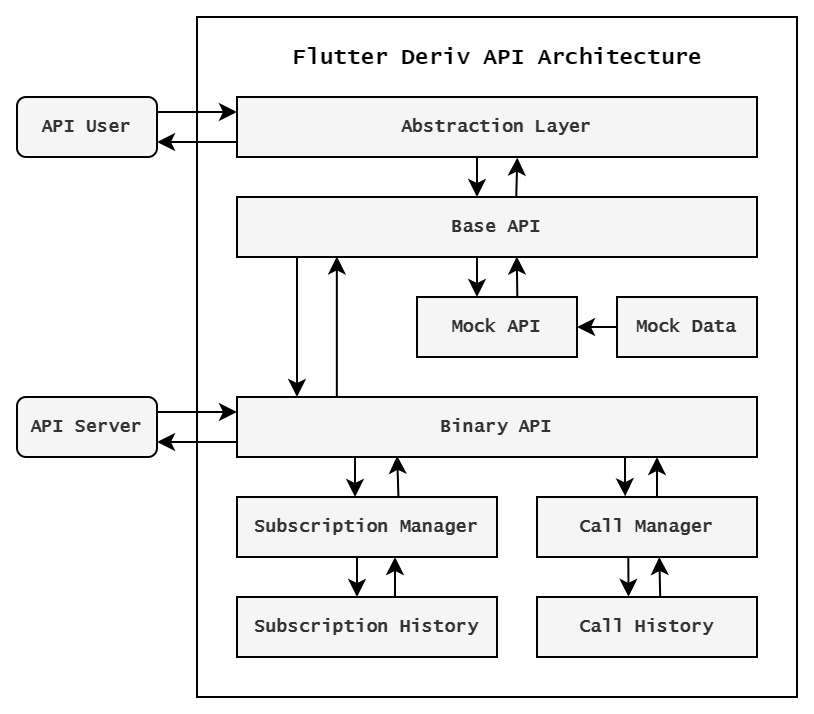

The diagram above was exported from draw.io. Its source (the exported page's mxGraphModel, read from the mxfile embedded in the PNG):
<mxGraphModel dx="1086" dy="806" grid="1" gridSize="10" guides="1" tooltips="1" connect="1" arrows="1" fold="1" page="1" pageScale="1" pageWidth="1169" pageHeight="827" background="none" math="0" shadow="0">
  <root>
    <mxCell id="0" />
    <mxCell id="1" parent="0" />
    <mxCell id="IikgNFsKdJetr8nfwV8X-1" value="" style="rounded=0;whiteSpace=wrap;html=1;" parent="1" vertex="1">
      <mxGeometry x="130" y="40" width="300" height="340" as="geometry" />
    </mxCell>
    <mxCell id="-gPOfB9MVW1tbP32ZTXL-7" style="edgeStyle=orthogonalEdgeStyle;rounded=0;orthogonalLoop=1;jettySize=auto;html=1;shadow=0;fontFamily=Lucida Console;fontSize=9;fontColor=#333333;fontStyle=1;strokeWidth=1;fillColor=#f5f5f5;gradientColor=none;glass=0;labelBackgroundColor=none;labelBorderColor=none;exitX=0.192;exitY=0.007;exitDx=0;exitDy=0;exitPerimeter=0;entryX=0.192;entryY=0.991;entryDx=0;entryDy=0;entryPerimeter=0;" parent="1" source="-gPOfB9MVW1tbP32ZTXL-1" target="-gPOfB9MVW1tbP32ZTXL-4" edge="1">
      <mxGeometry relative="1" as="geometry">
        <Array as="points" />
        <mxPoint x="197" y="161" as="targetPoint" />
      </mxGeometry>
    </mxCell>
    <mxCell id="-mLROIuDFTNx32CG_Ay0-12" style="edgeStyle=orthogonalEdgeStyle;rounded=0;orthogonalLoop=1;jettySize=auto;html=1;entryX=1;entryY=0.75;entryDx=0;entryDy=0;fontFamily=Lucida Console;fontSize=9;fontColor=#333333;exitX=0;exitY=0.75;exitDx=0;exitDy=0;" parent="1" source="-gPOfB9MVW1tbP32ZTXL-1" target="-mLROIuDFTNx32CG_Ay0-10" edge="1">
      <mxGeometry relative="1" as="geometry">
        <Array as="points" />
        <mxPoint x="130" y="252.5" as="targetPoint" />
      </mxGeometry>
    </mxCell>
    <mxCell id="-gPOfB9MVW1tbP32ZTXL-1" value="Binary API" style="rounded=0;whiteSpace=wrap;html=1;shadow=0;fontFamily=Lucida Console;fontSize=9;fontColor=#333333;fontStyle=1;strokeWidth=1;fillColor=#f5f5f5;gradientColor=none;glass=0;labelBackgroundColor=none;labelBorderColor=none;" parent="1" vertex="1">
      <mxGeometry x="150" y="230" width="260" height="30" as="geometry" />
    </mxCell>
    <mxCell id="-gPOfB9MVW1tbP32ZTXL-8" style="edgeStyle=orthogonalEdgeStyle;rounded=0;orthogonalLoop=1;jettySize=auto;html=1;shadow=0;fontFamily=Lucida Console;fontSize=9;fontColor=#333333;fontStyle=1;strokeWidth=1;fillColor=#f5f5f5;gradientColor=none;glass=0;labelBackgroundColor=none;labelBorderColor=none;exitX=0.627;exitY=-0.008;exitDx=0;exitDy=0;exitPerimeter=0;entryX=0.538;entryY=0.992;entryDx=0;entryDy=0;entryPerimeter=0;" parent="1" source="-gPOfB9MVW1tbP32ZTXL-2" target="-gPOfB9MVW1tbP32ZTXL-4" edge="1">
      <mxGeometry relative="1" as="geometry">
        <Array as="points" />
      </mxGeometry>
    </mxCell>
    <mxCell id="-gPOfB9MVW1tbP32ZTXL-2" value="Mock API" style="rounded=0;whiteSpace=wrap;html=1;shadow=0;fontFamily=Lucida Console;fontSize=9;fontColor=#333333;fontStyle=1;strokeWidth=1;fillColor=#f5f5f5;gradientColor=none;glass=0;labelBackgroundColor=none;labelBorderColor=none;" parent="1" vertex="1">
      <mxGeometry x="240" y="180" width="80" height="30" as="geometry" />
    </mxCell>
    <mxCell id="-gPOfB9MVW1tbP32ZTXL-5" style="edgeStyle=orthogonalEdgeStyle;rounded=0;orthogonalLoop=1;jettySize=auto;html=1;shadow=0;fontFamily=Lucida Console;fontSize=9;fontColor=#333333;fontStyle=1;strokeWidth=1;fillColor=#f5f5f5;gradientColor=none;glass=0;labelBackgroundColor=none;labelBorderColor=none;" parent="1" source="-gPOfB9MVW1tbP32ZTXL-4" target="-gPOfB9MVW1tbP32ZTXL-1" edge="1">
      <mxGeometry relative="1" as="geometry">
        <Array as="points">
          <mxPoint x="180" y="200" />
          <mxPoint x="180" y="200" />
        </Array>
      </mxGeometry>
    </mxCell>
    <mxCell id="-gPOfB9MVW1tbP32ZTXL-9" style="edgeStyle=orthogonalEdgeStyle;rounded=0;orthogonalLoop=1;jettySize=auto;html=1;shadow=0;fontFamily=Lucida Console;fontSize=9;fontColor=#333333;fontStyle=1;strokeWidth=1;fillColor=#f5f5f5;gradientColor=none;glass=0;labelBackgroundColor=none;labelBorderColor=none;" parent="1" source="-gPOfB9MVW1tbP32ZTXL-4" edge="1">
      <mxGeometry relative="1" as="geometry">
        <Array as="points">
          <mxPoint x="270" y="170" />
          <mxPoint x="270" y="170" />
        </Array>
        <mxPoint x="270" y="180" as="targetPoint" />
      </mxGeometry>
    </mxCell>
    <mxCell id="AvHguyBFPsVBBAVkqfCw-10" style="edgeStyle=orthogonalEdgeStyle;rounded=0;orthogonalLoop=1;jettySize=auto;html=1;entryX=0.539;entryY=1.011;entryDx=0;entryDy=0;entryPerimeter=0;exitX=0.537;exitY=0.006;exitDx=0;exitDy=0;exitPerimeter=0;" parent="1" source="-gPOfB9MVW1tbP32ZTXL-4" target="-gPOfB9MVW1tbP32ZTXL-20" edge="1">
      <mxGeometry relative="1" as="geometry">
        <mxPoint x="290" y="128" as="sourcePoint" />
      </mxGeometry>
    </mxCell>
    <mxCell id="-gPOfB9MVW1tbP32ZTXL-4" value="Base API" style="rounded=0;whiteSpace=wrap;html=1;fontStyle=1;shadow=0;fontFamily=Lucida Console;fontSize=9;fontColor=#333333;strokeWidth=1;fillColor=#f5f5f5;gradientColor=none;glass=0;labelBackgroundColor=none;labelBorderColor=none;" parent="1" vertex="1">
      <mxGeometry x="150" y="130" width="260" height="30" as="geometry" />
    </mxCell>
    <mxCell id="AvHguyBFPsVBBAVkqfCw-5" style="edgeStyle=orthogonalEdgeStyle;rounded=0;orthogonalLoop=1;jettySize=auto;html=1;entryX=0;entryY=0.25;entryDx=0;entryDy=0;exitX=1;exitY=0.25;exitDx=0;exitDy=0;" parent="1" source="-gPOfB9MVW1tbP32ZTXL-18" target="-gPOfB9MVW1tbP32ZTXL-20" edge="1">
      <mxGeometry relative="1" as="geometry">
        <Array as="points" />
        <mxPoint x="130" y="87.51428571428573" as="sourcePoint" />
      </mxGeometry>
    </mxCell>
    <mxCell id="-gPOfB9MVW1tbP32ZTXL-18" value="API User" style="rounded=1;whiteSpace=wrap;html=1;shadow=0;fontFamily=Lucida Console;fontSize=9;fontColor=#333333;fontStyle=1;strokeWidth=1;fillColor=#f5f5f5;gradientColor=none;glass=0;labelBackgroundColor=none;labelBorderColor=none;comic=0;" parent="1" vertex="1">
      <mxGeometry x="40" y="80" width="70" height="30" as="geometry" />
    </mxCell>
    <mxCell id="AvHguyBFPsVBBAVkqfCw-6" style="edgeStyle=orthogonalEdgeStyle;rounded=0;orthogonalLoop=1;jettySize=auto;html=1;entryX=1;entryY=0.75;entryDx=0;entryDy=0;" parent="1" source="-gPOfB9MVW1tbP32ZTXL-20" target="-gPOfB9MVW1tbP32ZTXL-18" edge="1">
      <mxGeometry relative="1" as="geometry">
        <Array as="points">
          <mxPoint x="140" y="103" />
        </Array>
        <mxPoint x="130" y="102.5" as="targetPoint" />
      </mxGeometry>
    </mxCell>
    <mxCell id="AvHguyBFPsVBBAVkqfCw-9" style="edgeStyle=orthogonalEdgeStyle;rounded=0;orthogonalLoop=1;jettySize=auto;html=1;exitX=0.462;exitY=1.002;exitDx=0;exitDy=0;exitPerimeter=0;" parent="1" source="-gPOfB9MVW1tbP32ZTXL-20" edge="1">
      <mxGeometry relative="1" as="geometry">
        <mxPoint x="270" y="130" as="targetPoint" />
        <Array as="points">
          <mxPoint x="270" y="130" />
        </Array>
      </mxGeometry>
    </mxCell>
    <mxCell id="-gPOfB9MVW1tbP32ZTXL-20" value="Abstraction Layer" style="rounded=0;whiteSpace=wrap;html=1;shadow=0;fontFamily=Lucida Console;fontSize=9;fontColor=#333333;fontStyle=1;strokeWidth=1;fillColor=#f5f5f5;gradientColor=none;glass=0;labelBackgroundColor=none;labelBorderColor=none;" parent="1" vertex="1">
      <mxGeometry x="150" y="80" width="260" height="30" as="geometry" />
    </mxCell>
    <mxCell id="-mLROIuDFTNx32CG_Ay0-4" style="edgeStyle=orthogonalEdgeStyle;rounded=0;orthogonalLoop=1;jettySize=auto;html=1;fontFamily=Lucida Console;fontSize=9;fontColor=#333333;" parent="1" edge="1">
      <mxGeometry relative="1" as="geometry">
        <Array as="points">
          <mxPoint x="209" y="275" />
          <mxPoint x="209" y="275" />
        </Array>
        <mxPoint x="209" y="260" as="sourcePoint" />
        <mxPoint x="209" y="280" as="targetPoint" />
      </mxGeometry>
    </mxCell>
    <mxCell id="-mLROIuDFTNx32CG_Ay0-7" style="edgeStyle=orthogonalEdgeStyle;rounded=0;orthogonalLoop=1;jettySize=auto;html=1;fontFamily=Lucida Console;fontSize=9;fontColor=#333333;entryX=0.401;entryY=-0.012;entryDx=0;entryDy=0;entryPerimeter=0;" parent="1" target="-gPOfB9MVW1tbP32ZTXL-29" edge="1">
      <mxGeometry relative="1" as="geometry">
        <Array as="points">
          <mxPoint x="344" y="275" />
          <mxPoint x="344" y="275" />
        </Array>
        <mxPoint x="344" y="260" as="sourcePoint" />
        <mxPoint x="344" y="279" as="targetPoint" />
      </mxGeometry>
    </mxCell>
    <mxCell id="-mLROIuDFTNx32CG_Ay0-5" style="edgeStyle=orthogonalEdgeStyle;rounded=0;orthogonalLoop=1;jettySize=auto;html=1;entryX=0.308;entryY=0.981;entryDx=0;entryDy=0;entryPerimeter=0;fontFamily=Lucida Console;fontSize=9;fontColor=#333333;exitX=0.621;exitY=0.015;exitDx=0;exitDy=0;exitPerimeter=0;" parent="1" source="-gPOfB9MVW1tbP32ZTXL-28" target="-gPOfB9MVW1tbP32ZTXL-1" edge="1">
      <mxGeometry relative="1" as="geometry">
        <Array as="points" />
        <mxPoint x="239.96000000000004" y="260" as="targetPoint" />
      </mxGeometry>
    </mxCell>
    <mxCell id="shC_jcc84ZT0RpFHQINs-7" style="edgeStyle=orthogonalEdgeStyle;rounded=0;orthogonalLoop=1;jettySize=auto;html=1;exitX=0.453;exitY=0.964;exitDx=0;exitDy=0;exitPerimeter=0;" parent="1" source="-gPOfB9MVW1tbP32ZTXL-28" target="shC_jcc84ZT0RpFHQINs-1" edge="1">
      <mxGeometry relative="1" as="geometry">
        <mxPoint x="210" y="330" as="targetPoint" />
        <Array as="points">
          <mxPoint x="210" y="309" />
        </Array>
      </mxGeometry>
    </mxCell>
    <mxCell id="-gPOfB9MVW1tbP32ZTXL-28" value="Subscription Manager" style="rounded=0;fillColor=#f5f5f5;strokeColor=#000000;fontColor=#333333;gradientColor=none;strokeWidth=1;perimeterSpacing=0;shadow=0;glass=0;comic=0;fontStyle=1;labelBackgroundColor=none;labelBorderColor=none;html=1;fontSize=9;fontFamily=Lucida Console;whiteSpace=wrap;" parent="1" vertex="1">
      <mxGeometry x="150" y="280" width="130" height="30" as="geometry" />
    </mxCell>
    <mxCell id="shC_jcc84ZT0RpFHQINs-8" style="edgeStyle=orthogonalEdgeStyle;rounded=0;orthogonalLoop=1;jettySize=auto;html=1;" parent="1" source="-gPOfB9MVW1tbP32ZTXL-29" edge="1">
      <mxGeometry relative="1" as="geometry">
        <mxPoint x="360" y="260" as="targetPoint" />
        <Array as="points">
          <mxPoint x="360" y="260" />
          <mxPoint x="360" y="260" />
        </Array>
      </mxGeometry>
    </mxCell>
    <mxCell id="shC_jcc84ZT0RpFHQINs-9" style="edgeStyle=orthogonalEdgeStyle;rounded=0;orthogonalLoop=1;jettySize=auto;html=1;entryX=0.416;entryY=-0.003;entryDx=0;entryDy=0;entryPerimeter=0;exitX=0.415;exitY=1.003;exitDx=0;exitDy=0;exitPerimeter=0;" parent="1" source="-gPOfB9MVW1tbP32ZTXL-29" target="shC_jcc84ZT0RpFHQINs-2" edge="1">
      <mxGeometry relative="1" as="geometry">
        <mxPoint x="355" y="325" as="targetPoint" />
        <mxPoint x="346" y="311" as="sourcePoint" />
        <Array as="points">
          <mxPoint x="346" y="310" />
        </Array>
      </mxGeometry>
    </mxCell>
    <mxCell id="-gPOfB9MVW1tbP32ZTXL-29" value="Call Manager" style="rounded=0;whiteSpace=wrap;html=1;shadow=0;fontFamily=Lucida Console;fontSize=9;fontColor=#333333;fontStyle=1;strokeWidth=1;fillColor=#f5f5f5;gradientColor=none;glass=0;labelBackgroundColor=none;labelBorderColor=none;" parent="1" vertex="1">
      <mxGeometry x="300" y="280" width="110" height="30" as="geometry" />
    </mxCell>
    <mxCell id="-mLROIuDFTNx32CG_Ay0-11" style="edgeStyle=orthogonalEdgeStyle;rounded=0;orthogonalLoop=1;jettySize=auto;html=1;fontFamily=Lucida Console;fontSize=9;fontColor=#333333;entryX=0;entryY=0.25;entryDx=0;entryDy=0;exitX=1;exitY=0.25;exitDx=0;exitDy=0;" parent="1" source="-mLROIuDFTNx32CG_Ay0-10" target="-gPOfB9MVW1tbP32ZTXL-1" edge="1">
      <mxGeometry relative="1" as="geometry">
        <mxPoint x="148" y="196" as="targetPoint" />
        <Array as="points" />
        <mxPoint x="130" y="237.5" as="sourcePoint" />
      </mxGeometry>
    </mxCell>
    <mxCell id="-mLROIuDFTNx32CG_Ay0-10" value="API Server" style="rounded=1;whiteSpace=wrap;html=1;shadow=0;fontFamily=Lucida Console;fontSize=9;fontColor=#333333;fontStyle=1;strokeWidth=1;fillColor=#f5f5f5;gradientColor=none;glass=0;labelBackgroundColor=none;labelBorderColor=none;comic=0;" parent="1" vertex="1">
      <mxGeometry x="40" y="230" width="70" height="30" as="geometry" />
    </mxCell>
    <mxCell id="AvHguyBFPsVBBAVkqfCw-13" style="edgeStyle=orthogonalEdgeStyle;rounded=0;orthogonalLoop=1;jettySize=auto;html=1;" parent="1" source="AvHguyBFPsVBBAVkqfCw-11" edge="1">
      <mxGeometry relative="1" as="geometry">
        <mxPoint x="320" y="195" as="targetPoint" />
        <Array as="points">
          <mxPoint x="320" y="195" />
        </Array>
      </mxGeometry>
    </mxCell>
    <mxCell id="AvHguyBFPsVBBAVkqfCw-11" value="Mock Data" style="rounded=0;whiteSpace=wrap;html=1;shadow=0;fontFamily=Lucida Console;fontSize=9;fontColor=#333333;fontStyle=1;strokeWidth=1;fillColor=#f5f5f5;gradientColor=none;glass=0;labelBackgroundColor=none;labelBorderColor=none;" parent="1" vertex="1">
      <mxGeometry x="340" y="180" width="70" height="30" as="geometry" />
    </mxCell>
    <mxCell id="AvHguyBFPsVBBAVkqfCw-14" value="&lt;span style=&quot;font-size: 11px;&quot;&gt;&lt;font style=&quot;font-size: 11px;&quot; face=&quot;Lucida Console&quot;&gt;Flutter Deriv API Architecture&lt;/font&gt;&lt;/span&gt;" style="text;html=1;align=center;verticalAlign=middle;resizable=0;points=[];autosize=1;fontStyle=1;strokeColor=none;rounded=0;shadow=0;comic=0;fontSize=11;" parent="1" vertex="1">
      <mxGeometry x="170" y="50" width="220" height="20" as="geometry" />
    </mxCell>
    <mxCell id="shC_jcc84ZT0RpFHQINs-4" style="edgeStyle=orthogonalEdgeStyle;rounded=0;orthogonalLoop=1;jettySize=auto;html=1;" parent="1" source="shC_jcc84ZT0RpFHQINs-1" edge="1">
      <mxGeometry relative="1" as="geometry">
        <mxPoint x="229" y="310" as="targetPoint" />
        <Array as="points">
          <mxPoint x="229" y="310" />
        </Array>
      </mxGeometry>
    </mxCell>
    <mxCell id="shC_jcc84ZT0RpFHQINs-1" value="Subscription History" style="rounded=0;fillColor=#f5f5f5;strokeColor=#000000;fontColor=#333333;gradientColor=none;strokeWidth=1;perimeterSpacing=0;shadow=0;glass=0;comic=0;fontStyle=1;labelBackgroundColor=none;labelBorderColor=none;html=1;fontSize=9;fontFamily=Lucida Console;whiteSpace=wrap;" parent="1" vertex="1">
      <mxGeometry x="150" y="330" width="130" height="30" as="geometry" />
    </mxCell>
    <mxCell id="shC_jcc84ZT0RpFHQINs-3" style="edgeStyle=orthogonalEdgeStyle;rounded=0;orthogonalLoop=1;jettySize=auto;html=1;entryX=0.556;entryY=1;entryDx=0;entryDy=0;entryPerimeter=0;exitX=0.56;exitY=-0.005;exitDx=0;exitDy=0;exitPerimeter=0;" parent="1" source="shC_jcc84ZT0RpFHQINs-2" target="-gPOfB9MVW1tbP32ZTXL-29" edge="1">
      <mxGeometry relative="1" as="geometry">
        <mxPoint x="355" y="315" as="targetPoint" />
        <Array as="points">
          <mxPoint x="361" y="330" />
        </Array>
      </mxGeometry>
    </mxCell>
    <mxCell id="shC_jcc84ZT0RpFHQINs-2" value="Call History" style="rounded=0;fillColor=#f5f5f5;strokeColor=#000000;fontColor=#333333;gradientColor=none;strokeWidth=1;perimeterSpacing=0;shadow=0;glass=0;comic=0;fontStyle=1;labelBackgroundColor=none;labelBorderColor=none;html=1;fontSize=9;fontFamily=Lucida Console;whiteSpace=wrap;" parent="1" vertex="1">
      <mxGeometry x="300" y="330" width="110" height="30" as="geometry" />
    </mxCell>
  </root>
</mxGraphModel>